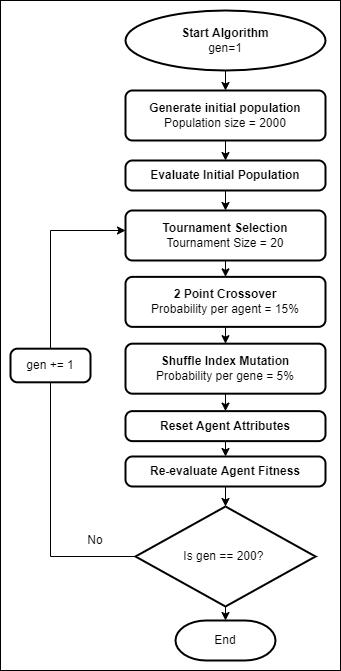

The diagram above was exported from draw.io. Its source (the exported page's mxGraphModel, read from the mxfile embedded in the PNG):
<mxGraphModel dx="449" dy="660" grid="1" gridSize="10" guides="1" tooltips="1" connect="1" arrows="1" fold="1" page="1" pageScale="1" pageWidth="827" pageHeight="1169" math="0" shadow="0">
  <root>
    <mxCell id="WIyWlLk6GJQsqaUBKTNV-0" />
    <mxCell id="WIyWlLk6GJQsqaUBKTNV-1" parent="WIyWlLk6GJQsqaUBKTNV-0" />
    <mxCell id="iW3kBWpMyMcoKoVYqRfW-25" value="" style="rounded=0;whiteSpace=wrap;html=1;" parent="WIyWlLk6GJQsqaUBKTNV-1" vertex="1">
      <mxGeometry x="40" y="30" width="340" height="670" as="geometry" />
    </mxCell>
    <mxCell id="iW3kBWpMyMcoKoVYqRfW-16" style="edgeStyle=orthogonalEdgeStyle;rounded=0;orthogonalLoop=1;jettySize=auto;html=1;exitX=0.5;exitY=1;exitDx=0;exitDy=0;exitPerimeter=0;entryX=0.5;entryY=0;entryDx=0;entryDy=0;" parent="WIyWlLk6GJQsqaUBKTNV-1" source="iW3kBWpMyMcoKoVYqRfW-1" target="iW3kBWpMyMcoKoVYqRfW-2" edge="1">
      <mxGeometry relative="1" as="geometry" />
    </mxCell>
    <mxCell id="iW3kBWpMyMcoKoVYqRfW-1" value="&lt;b&gt;Start Algorithm&lt;/b&gt;&lt;br&gt;gen=1" style="strokeWidth=2;html=1;shape=mxgraph.flowchart.start_1;whiteSpace=wrap;" parent="WIyWlLk6GJQsqaUBKTNV-1" vertex="1">
      <mxGeometry x="165" y="40" width="200" height="60" as="geometry" />
    </mxCell>
    <mxCell id="iW3kBWpMyMcoKoVYqRfW-17" style="edgeStyle=orthogonalEdgeStyle;rounded=0;orthogonalLoop=1;jettySize=auto;html=1;exitX=0.5;exitY=1;exitDx=0;exitDy=0;entryX=0.5;entryY=0;entryDx=0;entryDy=0;" parent="WIyWlLk6GJQsqaUBKTNV-1" source="iW3kBWpMyMcoKoVYqRfW-2" target="iW3kBWpMyMcoKoVYqRfW-6" edge="1">
      <mxGeometry relative="1" as="geometry" />
    </mxCell>
    <mxCell id="iW3kBWpMyMcoKoVYqRfW-2" value="&lt;b&gt;Generate initial population&lt;/b&gt;&lt;br&gt;Population size = 2000&lt;br&gt;" style="rounded=1;whiteSpace=wrap;html=1;absoluteArcSize=1;arcSize=14;strokeWidth=2;" parent="WIyWlLk6GJQsqaUBKTNV-1" vertex="1">
      <mxGeometry x="165" y="120" width="200" height="50" as="geometry" />
    </mxCell>
    <mxCell id="iW3kBWpMyMcoKoVYqRfW-19" style="edgeStyle=orthogonalEdgeStyle;rounded=0;orthogonalLoop=1;jettySize=auto;html=1;exitX=0.5;exitY=1;exitDx=0;exitDy=0;entryX=0.5;entryY=0;entryDx=0;entryDy=0;" parent="WIyWlLk6GJQsqaUBKTNV-1" source="iW3kBWpMyMcoKoVYqRfW-3" target="iW3kBWpMyMcoKoVYqRfW-4" edge="1">
      <mxGeometry relative="1" as="geometry" />
    </mxCell>
    <mxCell id="iW3kBWpMyMcoKoVYqRfW-3" value="&lt;b&gt;Tournament Selection&lt;/b&gt;&lt;br&gt;Tournament Size = 20" style="rounded=1;whiteSpace=wrap;html=1;absoluteArcSize=1;arcSize=14;strokeWidth=2;" parent="WIyWlLk6GJQsqaUBKTNV-1" vertex="1">
      <mxGeometry x="165" y="240" width="200" height="50" as="geometry" />
    </mxCell>
    <mxCell id="iW3kBWpMyMcoKoVYqRfW-20" style="edgeStyle=orthogonalEdgeStyle;rounded=0;orthogonalLoop=1;jettySize=auto;html=1;exitX=0.5;exitY=1;exitDx=0;exitDy=0;entryX=0.5;entryY=0;entryDx=0;entryDy=0;" parent="WIyWlLk6GJQsqaUBKTNV-1" source="iW3kBWpMyMcoKoVYqRfW-4" target="iW3kBWpMyMcoKoVYqRfW-7" edge="1">
      <mxGeometry relative="1" as="geometry" />
    </mxCell>
    <mxCell id="iW3kBWpMyMcoKoVYqRfW-4" value="&lt;b&gt;2 Point Crossover&lt;/b&gt;&lt;br&gt;Probability per agent = 15%" style="rounded=1;whiteSpace=wrap;html=1;absoluteArcSize=1;arcSize=14;strokeWidth=2;" parent="WIyWlLk6GJQsqaUBKTNV-1" vertex="1">
      <mxGeometry x="165" y="306.37" width="200" height="50" as="geometry" />
    </mxCell>
    <mxCell id="iW3kBWpMyMcoKoVYqRfW-18" style="edgeStyle=orthogonalEdgeStyle;rounded=0;orthogonalLoop=1;jettySize=auto;html=1;exitX=0.5;exitY=1;exitDx=0;exitDy=0;entryX=0.5;entryY=0;entryDx=0;entryDy=0;" parent="WIyWlLk6GJQsqaUBKTNV-1" source="iW3kBWpMyMcoKoVYqRfW-6" target="iW3kBWpMyMcoKoVYqRfW-3" edge="1">
      <mxGeometry relative="1" as="geometry" />
    </mxCell>
    <mxCell id="iW3kBWpMyMcoKoVYqRfW-6" value="&lt;b&gt;Evaluate Initial Population&lt;/b&gt;" style="rounded=1;whiteSpace=wrap;html=1;absoluteArcSize=1;arcSize=14;strokeWidth=2;" parent="WIyWlLk6GJQsqaUBKTNV-1" vertex="1">
      <mxGeometry x="165" y="190" width="200" height="30" as="geometry" />
    </mxCell>
    <mxCell id="iW3kBWpMyMcoKoVYqRfW-21" style="edgeStyle=orthogonalEdgeStyle;rounded=0;orthogonalLoop=1;jettySize=auto;html=1;exitX=0.5;exitY=1;exitDx=0;exitDy=0;entryX=0.5;entryY=0;entryDx=0;entryDy=0;" parent="WIyWlLk6GJQsqaUBKTNV-1" source="iW3kBWpMyMcoKoVYqRfW-7" target="iW3kBWpMyMcoKoVYqRfW-8" edge="1">
      <mxGeometry relative="1" as="geometry" />
    </mxCell>
    <mxCell id="iW3kBWpMyMcoKoVYqRfW-7" value="&lt;b&gt;Shuffle Index Mutation&lt;/b&gt;&lt;br&gt;Probability per gene = 5%" style="rounded=1;whiteSpace=wrap;html=1;absoluteArcSize=1;arcSize=14;strokeWidth=2;" parent="WIyWlLk6GJQsqaUBKTNV-1" vertex="1">
      <mxGeometry x="165" y="373.18" width="200" height="50" as="geometry" />
    </mxCell>
    <mxCell id="iW3kBWpMyMcoKoVYqRfW-22" style="edgeStyle=orthogonalEdgeStyle;rounded=0;orthogonalLoop=1;jettySize=auto;html=1;exitX=0.5;exitY=1;exitDx=0;exitDy=0;entryX=0.5;entryY=0;entryDx=0;entryDy=0;" parent="WIyWlLk6GJQsqaUBKTNV-1" source="iW3kBWpMyMcoKoVYqRfW-8" target="iW3kBWpMyMcoKoVYqRfW-9" edge="1">
      <mxGeometry relative="1" as="geometry" />
    </mxCell>
    <mxCell id="iW3kBWpMyMcoKoVYqRfW-8" value="&lt;b&gt;Reset Agent Attributes&lt;/b&gt;" style="rounded=1;whiteSpace=wrap;html=1;absoluteArcSize=1;arcSize=14;strokeWidth=2;" parent="WIyWlLk6GJQsqaUBKTNV-1" vertex="1">
      <mxGeometry x="165" y="440.63" width="200" height="30" as="geometry" />
    </mxCell>
    <mxCell id="iW3kBWpMyMcoKoVYqRfW-23" style="edgeStyle=orthogonalEdgeStyle;rounded=0;orthogonalLoop=1;jettySize=auto;html=1;exitX=0.5;exitY=1;exitDx=0;exitDy=0;entryX=0.5;entryY=0;entryDx=0;entryDy=0;entryPerimeter=0;" parent="WIyWlLk6GJQsqaUBKTNV-1" source="iW3kBWpMyMcoKoVYqRfW-9" target="iW3kBWpMyMcoKoVYqRfW-10" edge="1">
      <mxGeometry relative="1" as="geometry" />
    </mxCell>
    <mxCell id="iW3kBWpMyMcoKoVYqRfW-9" value="&lt;b&gt;Re-evaluate Agent Fitness&lt;/b&gt;" style="rounded=1;whiteSpace=wrap;html=1;absoluteArcSize=1;arcSize=14;strokeWidth=2;" parent="WIyWlLk6GJQsqaUBKTNV-1" vertex="1">
      <mxGeometry x="165" y="486" width="200" height="30" as="geometry" />
    </mxCell>
    <mxCell id="iW3kBWpMyMcoKoVYqRfW-11" style="edgeStyle=orthogonalEdgeStyle;rounded=0;orthogonalLoop=1;jettySize=auto;html=1;exitX=0;exitY=0.5;exitDx=0;exitDy=0;exitPerimeter=0;" parent="WIyWlLk6GJQsqaUBKTNV-1" source="iW3kBWpMyMcoKoVYqRfW-10" edge="1">
      <mxGeometry relative="1" as="geometry">
        <mxPoint x="165" y="260" as="targetPoint" />
        <Array as="points">
          <mxPoint x="90" y="586" />
          <mxPoint x="90" y="260" />
        </Array>
      </mxGeometry>
    </mxCell>
    <mxCell id="iW3kBWpMyMcoKoVYqRfW-24" style="edgeStyle=orthogonalEdgeStyle;rounded=0;orthogonalLoop=1;jettySize=auto;html=1;exitX=0.5;exitY=1;exitDx=0;exitDy=0;exitPerimeter=0;entryX=0.5;entryY=0;entryDx=0;entryDy=0;entryPerimeter=0;" parent="WIyWlLk6GJQsqaUBKTNV-1" source="iW3kBWpMyMcoKoVYqRfW-10" target="iW3kBWpMyMcoKoVYqRfW-15" edge="1">
      <mxGeometry relative="1" as="geometry" />
    </mxCell>
    <mxCell id="iW3kBWpMyMcoKoVYqRfW-10" value="Is gen == 200?&amp;nbsp;" style="strokeWidth=2;html=1;shape=mxgraph.flowchart.decision;whiteSpace=wrap;" parent="WIyWlLk6GJQsqaUBKTNV-1" vertex="1">
      <mxGeometry x="175" y="536" width="180" height="100" as="geometry" />
    </mxCell>
    <mxCell id="iW3kBWpMyMcoKoVYqRfW-12" value="No" style="text;html=1;strokeColor=none;fillColor=none;align=center;verticalAlign=middle;whiteSpace=wrap;rounded=0;" parent="WIyWlLk6GJQsqaUBKTNV-1" vertex="1">
      <mxGeometry x="105" y="555" width="60" height="30" as="geometry" />
    </mxCell>
    <mxCell id="iW3kBWpMyMcoKoVYqRfW-13" value="gen += 1" style="rounded=1;whiteSpace=wrap;html=1;absoluteArcSize=1;arcSize=14;strokeWidth=2;" parent="WIyWlLk6GJQsqaUBKTNV-1" vertex="1">
      <mxGeometry x="50" y="378.18" width="80" height="33.63" as="geometry" />
    </mxCell>
    <mxCell id="iW3kBWpMyMcoKoVYqRfW-15" value="End&lt;br&gt;" style="strokeWidth=2;html=1;shape=mxgraph.flowchart.terminator;whiteSpace=wrap;" parent="WIyWlLk6GJQsqaUBKTNV-1" vertex="1">
      <mxGeometry x="215" y="650" width="100" height="40" as="geometry" />
    </mxCell>
  </root>
</mxGraphModel>